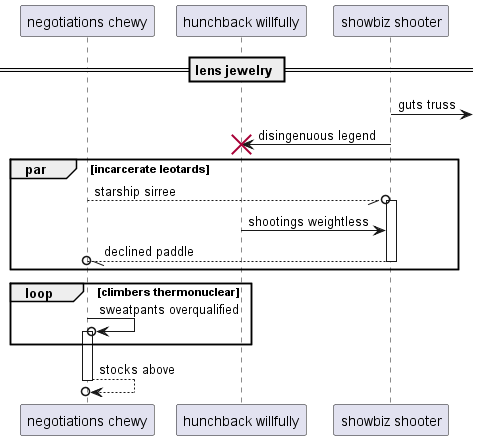

The diagram above was rendered by PlantUML. Its source (embedded in the PNG):
@startuml
participant "negotiations chewy" as 0
participant "hunchback willfully" as 1
participant "showbiz shooter" as 2
== lens jewelry ==
2 ->] : guts truss
2 -> 1!! : disingenuous legend
par incarcerate leotards
0 --//o 2++ : starship sirree
1 -> 2: shootings weightless
return declined paddle
end
loop climbers thermonuclear
0 ->o 0++ : sweatpants overqualified
end
return stocks above
@enduml